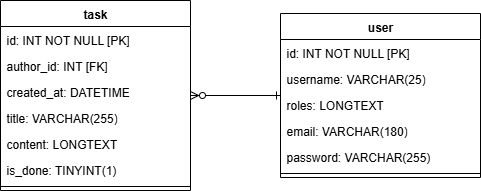

The diagram above was exported from draw.io. Its source (the exported page's mxGraphModel, read from the mxfile embedded in the PNG):
<mxGraphModel dx="976" dy="558" grid="1" gridSize="10" guides="1" tooltips="1" connect="1" arrows="1" fold="1" page="1" pageScale="1" pageWidth="827" pageHeight="1169" background="#ffffff" math="0" shadow="0">
  <root>
    <mxCell id="0" />
    <mxCell id="1" parent="0" />
    <mxCell id="0z3GcaMKbjE4BkoSXiBb-1" value="task" style="swimlane;fontStyle=1;align=center;verticalAlign=top;childLayout=stackLayout;horizontal=1;startSize=26;horizontalStack=0;resizeParent=1;resizeParentMax=0;resizeLast=0;collapsible=1;marginBottom=0;whiteSpace=wrap;html=1;" parent="1" vertex="1">
      <mxGeometry x="190" y="80" width="190" height="190" as="geometry" />
    </mxCell>
    <mxCell id="0z3GcaMKbjE4BkoSXiBb-2" value="id: INT NOT NULL [PK]" style="text;strokeColor=none;fillColor=none;align=left;verticalAlign=top;spacingLeft=4;spacingRight=4;overflow=hidden;rotatable=0;points=[[0,0.5],[1,0.5]];portConstraint=eastwest;whiteSpace=wrap;html=1;" parent="0z3GcaMKbjE4BkoSXiBb-1" vertex="1">
      <mxGeometry y="26" width="190" height="26" as="geometry" />
    </mxCell>
    <mxCell id="0z3GcaMKbjE4BkoSXiBb-18" value="author_id: INT [FK]" style="text;strokeColor=none;fillColor=none;align=left;verticalAlign=top;spacingLeft=4;spacingRight=4;overflow=hidden;rotatable=0;points=[[0,0.5],[1,0.5]];portConstraint=eastwest;whiteSpace=wrap;html=1;" parent="0z3GcaMKbjE4BkoSXiBb-1" vertex="1">
      <mxGeometry y="52" width="190" height="26" as="geometry" />
    </mxCell>
    <mxCell id="zAntov6rtghxIYzG-yMX-8" value="created_at: DATETIME" style="text;strokeColor=none;fillColor=none;align=left;verticalAlign=top;spacingLeft=4;spacingRight=4;overflow=hidden;rotatable=0;points=[[0,0.5],[1,0.5]];portConstraint=eastwest;whiteSpace=wrap;html=1;" vertex="1" parent="0z3GcaMKbjE4BkoSXiBb-1">
      <mxGeometry y="78" width="190" height="26" as="geometry" />
    </mxCell>
    <mxCell id="zAntov6rtghxIYzG-yMX-9" value="title: VARCHAR(255)" style="text;strokeColor=none;fillColor=none;align=left;verticalAlign=top;spacingLeft=4;spacingRight=4;overflow=hidden;rotatable=0;points=[[0,0.5],[1,0.5]];portConstraint=eastwest;whiteSpace=wrap;html=1;" vertex="1" parent="0z3GcaMKbjE4BkoSXiBb-1">
      <mxGeometry y="104" width="190" height="26" as="geometry" />
    </mxCell>
    <mxCell id="zAntov6rtghxIYzG-yMX-10" value="content: LONGTEXT" style="text;strokeColor=none;fillColor=none;align=left;verticalAlign=top;spacingLeft=4;spacingRight=4;overflow=hidden;rotatable=0;points=[[0,0.5],[1,0.5]];portConstraint=eastwest;whiteSpace=wrap;html=1;" vertex="1" parent="0z3GcaMKbjE4BkoSXiBb-1">
      <mxGeometry y="130" width="190" height="26" as="geometry" />
    </mxCell>
    <mxCell id="zAntov6rtghxIYzG-yMX-11" value="is_done: TINYINT(1)" style="text;strokeColor=none;fillColor=none;align=left;verticalAlign=top;spacingLeft=4;spacingRight=4;overflow=hidden;rotatable=0;points=[[0,0.5],[1,0.5]];portConstraint=eastwest;whiteSpace=wrap;html=1;" vertex="1" parent="0z3GcaMKbjE4BkoSXiBb-1">
      <mxGeometry y="156" width="190" height="26" as="geometry" />
    </mxCell>
    <mxCell id="0z3GcaMKbjE4BkoSXiBb-7" value="" style="line;strokeWidth=1;fillColor=none;align=left;verticalAlign=middle;spacingTop=-1;spacingLeft=3;spacingRight=3;rotatable=0;labelPosition=right;points=[];portConstraint=eastwest;strokeColor=inherit;" parent="0z3GcaMKbjE4BkoSXiBb-1" vertex="1">
      <mxGeometry y="182" width="190" height="8" as="geometry" />
    </mxCell>
    <mxCell id="0z3GcaMKbjE4BkoSXiBb-16" value="user" style="swimlane;fontStyle=1;align=center;verticalAlign=top;childLayout=stackLayout;horizontal=1;startSize=26;horizontalStack=0;resizeParent=1;resizeParentMax=0;resizeLast=0;collapsible=1;marginBottom=0;whiteSpace=wrap;html=1;" parent="1" vertex="1">
      <mxGeometry x="470" y="93" width="200" height="164" as="geometry" />
    </mxCell>
    <mxCell id="0z3GcaMKbjE4BkoSXiBb-17" value="id: INT NOT NULL [PK]" style="text;strokeColor=none;fillColor=none;align=left;verticalAlign=top;spacingLeft=4;spacingRight=4;overflow=hidden;rotatable=0;points=[[0,0.5],[1,0.5]];portConstraint=eastwest;whiteSpace=wrap;html=1;" parent="0z3GcaMKbjE4BkoSXiBb-16" vertex="1">
      <mxGeometry y="26" width="200" height="26" as="geometry" />
    </mxCell>
    <mxCell id="zAntov6rtghxIYzG-yMX-3" value="username: VARCHAR(25)" style="text;strokeColor=none;fillColor=none;align=left;verticalAlign=top;spacingLeft=4;spacingRight=4;overflow=hidden;rotatable=0;points=[[0,0.5],[1,0.5]];portConstraint=eastwest;whiteSpace=wrap;html=1;" vertex="1" parent="0z3GcaMKbjE4BkoSXiBb-16">
      <mxGeometry y="52" width="200" height="26" as="geometry" />
    </mxCell>
    <mxCell id="zAntov6rtghxIYzG-yMX-7" value="roles: LONGTEXT" style="text;strokeColor=none;fillColor=none;align=left;verticalAlign=top;spacingLeft=4;spacingRight=4;overflow=hidden;rotatable=0;points=[[0,0.5],[1,0.5]];portConstraint=eastwest;whiteSpace=wrap;html=1;" vertex="1" parent="0z3GcaMKbjE4BkoSXiBb-16">
      <mxGeometry y="78" width="200" height="26" as="geometry" />
    </mxCell>
    <mxCell id="zAntov6rtghxIYzG-yMX-5" value="email: VARCHAR(180)" style="text;strokeColor=none;fillColor=none;align=left;verticalAlign=top;spacingLeft=4;spacingRight=4;overflow=hidden;rotatable=0;points=[[0,0.5],[1,0.5]];portConstraint=eastwest;whiteSpace=wrap;html=1;" vertex="1" parent="0z3GcaMKbjE4BkoSXiBb-16">
      <mxGeometry y="104" width="200" height="26" as="geometry" />
    </mxCell>
    <mxCell id="zAntov6rtghxIYzG-yMX-4" value="password: VARCHAR(255)" style="text;strokeColor=none;fillColor=none;align=left;verticalAlign=top;spacingLeft=4;spacingRight=4;overflow=hidden;rotatable=0;points=[[0,0.5],[1,0.5]];portConstraint=eastwest;whiteSpace=wrap;html=1;" vertex="1" parent="0z3GcaMKbjE4BkoSXiBb-16">
      <mxGeometry y="130" width="200" height="26" as="geometry" />
    </mxCell>
    <mxCell id="0z3GcaMKbjE4BkoSXiBb-23" value="" style="line;strokeWidth=1;fillColor=none;align=left;verticalAlign=middle;spacingTop=-1;spacingLeft=3;spacingRight=3;rotatable=0;labelPosition=right;points=[];portConstraint=eastwest;strokeColor=inherit;" parent="0z3GcaMKbjE4BkoSXiBb-16" vertex="1">
      <mxGeometry y="156" width="200" height="8" as="geometry" />
    </mxCell>
    <mxCell id="0z3GcaMKbjE4BkoSXiBb-24" value="" style="fontSize=12;html=1;endArrow=ERzeroToMany;startArrow=ERone;rounded=0;startFill=0;edgeStyle=orthogonalEdgeStyle;exitX=0;exitY=0.5;exitDx=0;exitDy=0;entryX=1;entryY=0.5;entryDx=0;entryDy=0;" parent="1" source="0z3GcaMKbjE4BkoSXiBb-16" target="0z3GcaMKbjE4BkoSXiBb-1" edge="1">
      <mxGeometry width="100" height="100" relative="1" as="geometry">
        <mxPoint x="440" y="171" as="sourcePoint" />
        <mxPoint x="400" y="150" as="targetPoint" />
      </mxGeometry>
    </mxCell>
  </root>
</mxGraphModel>